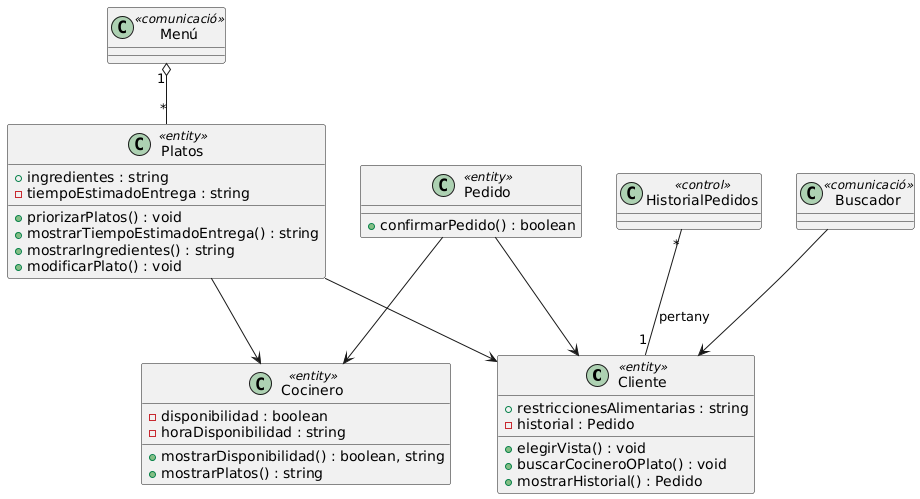

The diagram above was rendered by PlantUML. Its source (embedded in the PNG):
@startuml
class Cliente <<entity>>
{
   +restriccionesAlimentarias : string
   +elegirVista() : void   
   +buscarCocineroOPlato() : void
   -historial : Pedido
   +mostrarHistorial() : Pedido
}
class Cocinero <<entity>>
{
   -disponibilidad : boolean
   -horaDisponibilidad : string
   +mostrarDisponibilidad() : boolean, string
   +mostrarPlatos() : string
}
class Pedido <<entity>>
{
   +confirmarPedido() : boolean
}
class Platos <<entity>>
{
   +ingredientes : string
   -tiempoEstimadoEntrega : string
   +priorizarPlatos() : void
   +mostrarTiempoEstimadoEntrega() : string
   +mostrarIngredientes() : string
   +modificarPlato() : void
}

class Menú <<comunicació>>
class Buscador <<comunicació>>
class HistorialPedidos <<control>>
Pedido --> Cliente
Pedido --> Cocinero
Platos --> Cliente
Platos --> Cocinero
HistorialPedidos "*" -- "1" Cliente : pertany
Menú "1" o-- "*" Platos
Buscador --> Cliente
@enduml